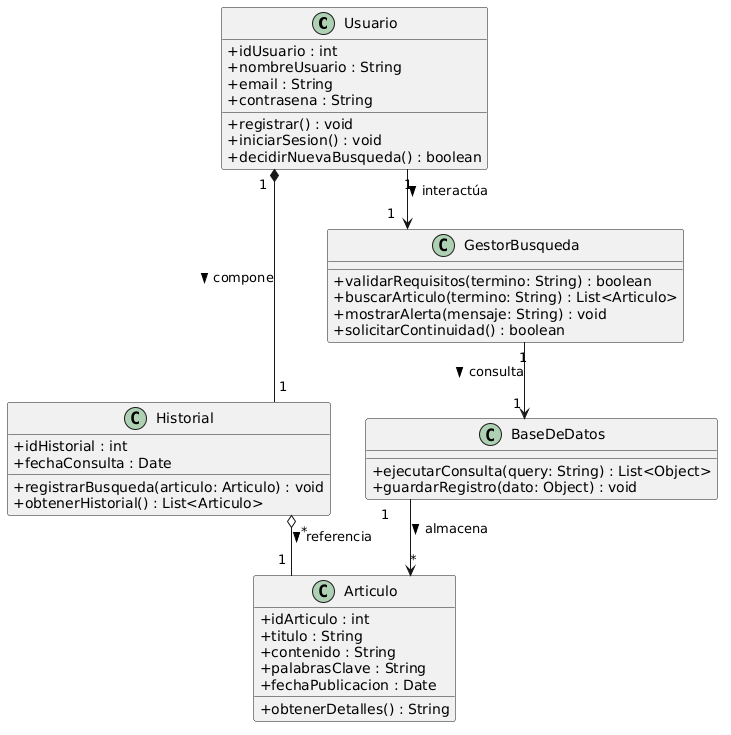

The diagram above was rendered by PlantUML. Its source (embedded in the PNG):
@startuml
' Configuraciones visuales
skinparam classAttributeIconSize 0
skinparam linetype ortho

class Usuario {
    + idUsuario : int
    + nombreUsuario : String
    + email : String
    + contrasena : String
    + registrar() : void
    + iniciarSesion() : void
    + decidirNuevaBusqueda() : boolean
}

class Articulo {
    + idArticulo : int
    + titulo : String
    + contenido : String
    + palabrasClave : String
    + fechaPublicacion : Date
    + obtenerDetalles() : String
}

class Historial {
    + idHistorial : int
    + fechaConsulta : Date
    + registrarBusqueda(articulo: Articulo) : void
    + obtenerHistorial() : List<Articulo>
}

class GestorBusqueda {
    + validarRequisitos(termino: String) : boolean
    + buscarArticulo(termino: String) : List<Articulo>
    + mostrarAlerta(mensaje: String) : void
    + solicitarContinuidad() : boolean
}

class BaseDeDatos {
    + ejecutarConsulta(query: String) : List<Object>
    + guardarRegistro(dato: Object) : void
}

' Relaciones estructurales
Usuario "1" --> "1" GestorBusqueda : interactúa >
Usuario "1" *-- "1" Historial : compone >
Historial "*" o-- "1" Articulo : referencia >
GestorBusqueda "1" --> "1" BaseDeDatos : consulta >
BaseDeDatos "1" --> "*" Articulo : almacena >
@enduml